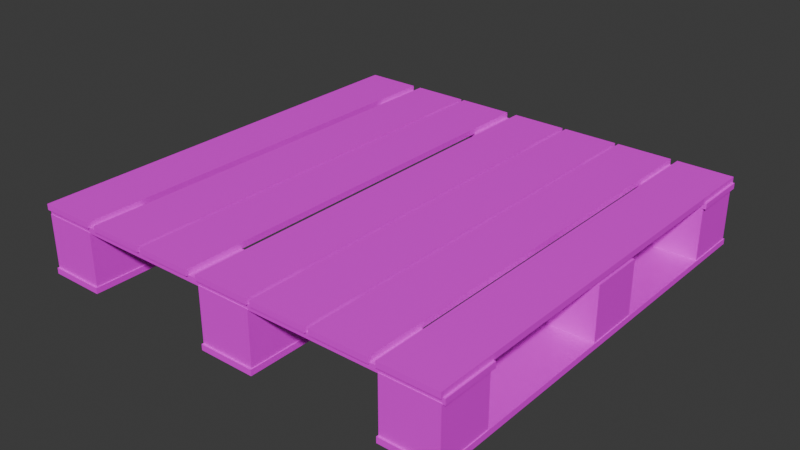 # Source: poddon_001.blend  (saved by Blender 4.0.36; exported with 4.5.12 LTS)
import bpy
from mathutils import Matrix  # noqa: F401  (used for matrix-valued properties, if any)

bpy.ops.wm.read_factory_settings(use_empty=True)
scene = bpy.context.scene
scene.name = 'Scene'

# ---- collections
col_collection = bpy.data.collections.new('Collection'); scene.collection.children.link(col_collection)

# ---- images (referenced by path relative to the original .blend; pixels are not part of the script)
import os
ASSET_DIR = os.environ.get("B2B_ASSET_DIR", "")  # directory of the original .blend (textures are referenced by path, not embedded)
HERE = os.path.dirname(os.path.abspath(__file__))  # packed textures are extracted next to this script under _unpacked/

def load_image(name, relpath, width, height, colorspace="sRGB"):
    """Load a texture the original file referenced (path relative to the .blend, or extracted next to this script)."""
    p = next((c for c in (os.path.join(HERE, relpath), os.path.join(ASSET_DIR, relpath)) if relpath and os.path.exists(c)), "")
    if p:
        img = bpy.data.images.load(p, check_existing=True)
        img.name = name
    else:  # same state as the original file: an image datablock whose file is absent (Cycles renders it pink)
        img = bpy.data.images.new(name, width, height)
        img.source = "FILE"
        img.filepath = "//" + (relpath or name)
    img.colorspace_settings.name = colorspace
    return img
img_dosci_001_jpg = load_image('dosci_001.jpg', 'dosci_001.jpg', 1024, 1024, 'sRGB')
img_dosci_001_jpg_002 = load_image('dosci_001.jpg.002', 'dosci_001.jpg', 1024, 1024, 'sRGB')
img_dosci_001_jpg_003 = load_image('dosci_001.jpg.003', 'dosci_001.jpg', 1024, 1024, 'sRGB')
img_dosci_001_jpg_004 = load_image('dosci_001.jpg.004', 'dosci_001.jpg', 1024, 1024, 'sRGB')
img_dosci_001_jpg_005 = load_image('dosci_001.jpg.005', 'dosci_001.jpg', 1024, 1024, 'sRGB')
img_dosci_001_jpg_006 = load_image('dosci_001.jpg.006', 'dosci_001.jpg', 1024, 1024, 'sRGB')
img_dosci_001_jpg_007 = load_image('dosci_001.jpg.007', 'dosci_001.jpg', 1024, 1024, 'sRGB')
img_dosci_001_jpg_008 = load_image('dosci_001.jpg.008', 'dosci_001.jpg', 1024, 1024, 'sRGB')
img_dosci_001_jpg_009 = load_image('dosci_001.jpg.009', 'dosci_001.jpg', 1024, 1024, 'sRGB')
img_dosci_001_jpg_010 = load_image('dosci_001.jpg.010', 'dosci_001.jpg', 1024, 1024, 'sRGB')
img_dosci_001_jpg_011 = load_image('dosci_001.jpg.011', 'dosci_001.jpg', 1024, 1024, 'sRGB')
img_dosci_001_jpg_012 = load_image('dosci_001.jpg.012', 'dosci_001.jpg', 1024, 1024, 'sRGB')
img_dosci_001_jpg_013 = load_image('dosci_001.jpg.013', 'dosci_001.jpg', 1024, 1024, 'sRGB')
img_dosci_001_jpg_014 = load_image('dosci_001.jpg.014', 'dosci_001.jpg', 1024, 1024, 'sRGB')
img_dosci_001_jpg_015 = load_image('dosci_001.jpg.015', 'dosci_001.jpg', 1024, 1024, 'sRGB')
img_dosci_001_jpg_016 = load_image('dosci_001.jpg.016', 'dosci_001.jpg', 1024, 1024, 'sRGB')
img_dosci_001_jpg_017 = load_image('dosci_001.jpg.017', 'dosci_001.jpg', 1024, 1024, 'sRGB')
img_dosci_001_jpg_018 = load_image('dosci_001.jpg.018', 'dosci_001.jpg', 1024, 1024, 'sRGB')

# ---- materials (node trees are filled in below, after node groups)
mat_material_001 = bpy.data.materials.new('Material.001')
mat_material_001.use_transparent_shadow = False
mat_material_002 = bpy.data.materials.new('Material.002')
mat_material_002.use_transparent_shadow = False
mat_material_003 = bpy.data.materials.new('Material.003')
mat_material_003.use_transparent_shadow = False
mat_material_004 = bpy.data.materials.new('Material.004')
mat_material_004.use_transparent_shadow = False
mat_material_005 = bpy.data.materials.new('Material.005')
mat_material_005.use_transparent_shadow = False
mat_material_006 = bpy.data.materials.new('Material.006')
mat_material_006.use_transparent_shadow = False
mat_material_007 = bpy.data.materials.new('Material.007')
mat_material_007.use_transparent_shadow = False
mat_material_008 = bpy.data.materials.new('Material.008')
mat_material_008.use_transparent_shadow = False
mat_material_009 = bpy.data.materials.new('Material.009')
mat_material_009.use_transparent_shadow = False
mat_material_010 = bpy.data.materials.new('Material.010')
mat_material_010.use_transparent_shadow = False
mat_material_011 = bpy.data.materials.new('Material.011')
mat_material_011.use_transparent_shadow = False
mat_material_012 = bpy.data.materials.new('Material.012')
mat_material_012.use_transparent_shadow = False
mat_material_013 = bpy.data.materials.new('Material.013')
mat_material_013.use_transparent_shadow = False
mat_material_014 = bpy.data.materials.new('Material.014')
mat_material_014.use_transparent_shadow = False
mat_material_015 = bpy.data.materials.new('Material.015')
mat_material_015.use_transparent_shadow = False
mat_material_016 = bpy.data.materials.new('Material.016')
mat_material_016.use_transparent_shadow = False
mat_material_017 = bpy.data.materials.new('Material.017')
mat_material_017.use_transparent_shadow = False
mat_material_018 = bpy.data.materials.new('Material.018')
mat_material_018.use_transparent_shadow = False

# ---- material node trees
mat_material_001.use_nodes = True; mat_material_001.node_tree.nodes.clear()
_N = mat_material_001.node_tree.nodes; _L = mat_material_001.node_tree.links
n0 = _N.new('ShaderNodeOutputMaterial'); n0.name = 'Material Output'; n0.location = (561, 348)
n1 = _N.new('ShaderNodeBsdfPrincipled'); n1.name = 'Principled BSDF'; n1.location = (271, 348)
n1.inputs[3].default_value = 1.45
n2 = _N.new('ShaderNodeTexCoord'); n2.name = 'Texture Coordinate'; n2.location = (-369, 308)
n3 = _N.new('ShaderNodeMapping'); n3.name = 'Mapping'; n3.location = (-189, 308)
n4 = _N.new('ShaderNodeTexImage'); n4.name = 'Image Texture'; n4.location = (-9, 308)
n4.image = img_dosci_001_jpg
_L.new(n1.outputs[0], n0.inputs[0])
_L.new(n4.outputs[0], n1.inputs[0])
_L.new(n2.outputs[2], n3.inputs[0])
n0.is_active_output = True
mat_material_002.use_nodes = True; mat_material_002.node_tree.nodes.clear()
_N = mat_material_002.node_tree.nodes; _L = mat_material_002.node_tree.links
n0 = _N.new('ShaderNodeOutputMaterial'); n0.name = 'Material Output'; n0.location = (561, 348)
n1 = _N.new('ShaderNodeBsdfPrincipled'); n1.name = 'Principled BSDF'; n1.location = (271, 348)
n1.inputs[3].default_value = 1.45
n2 = _N.new('ShaderNodeTexCoord'); n2.name = 'Texture Coordinate'; n2.location = (-369, 308)
n3 = _N.new('ShaderNodeMapping'); n3.name = 'Mapping'; n3.location = (-189, 308)
n4 = _N.new('ShaderNodeTexImage'); n4.name = 'Image Texture'; n4.location = (-9, 308)
n4.image = img_dosci_001_jpg_002
_L.new(n1.outputs[0], n0.inputs[0])
_L.new(n4.outputs[0], n1.inputs[0])
_L.new(n2.outputs[2], n3.inputs[0])
n0.is_active_output = True
mat_material_003.use_nodes = True; mat_material_003.node_tree.nodes.clear()
_N = mat_material_003.node_tree.nodes; _L = mat_material_003.node_tree.links
n0 = _N.new('ShaderNodeOutputMaterial'); n0.name = 'Material Output'; n0.location = (561, 348)
n1 = _N.new('ShaderNodeBsdfPrincipled'); n1.name = 'Principled BSDF'; n1.location = (271, 348)
n1.inputs[3].default_value = 1.45
n2 = _N.new('ShaderNodeTexCoord'); n2.name = 'Texture Coordinate'; n2.location = (-369, 308)
n3 = _N.new('ShaderNodeMapping'); n3.name = 'Mapping'; n3.location = (-189, 308)
n4 = _N.new('ShaderNodeTexImage'); n4.name = 'Image Texture'; n4.location = (-9, 308)
n4.image = img_dosci_001_jpg_003
_L.new(n1.outputs[0], n0.inputs[0])
_L.new(n4.outputs[0], n1.inputs[0])
_L.new(n2.outputs[2], n3.inputs[0])
n0.is_active_output = True
mat_material_004.use_nodes = True; mat_material_004.node_tree.nodes.clear()
_N = mat_material_004.node_tree.nodes; _L = mat_material_004.node_tree.links
n0 = _N.new('ShaderNodeOutputMaterial'); n0.name = 'Material Output'; n0.location = (561, 348)
n1 = _N.new('ShaderNodeBsdfPrincipled'); n1.name = 'Principled BSDF'; n1.location = (271, 348)
n1.inputs[3].default_value = 1.45
n2 = _N.new('ShaderNodeTexCoord'); n2.name = 'Texture Coordinate'; n2.location = (-369, 308)
n3 = _N.new('ShaderNodeMapping'); n3.name = 'Mapping'; n3.location = (-189, 308)
n4 = _N.new('ShaderNodeTexImage'); n4.name = 'Image Texture'; n4.location = (-9, 308)
n4.image = img_dosci_001_jpg_004
_L.new(n1.outputs[0], n0.inputs[0])
_L.new(n4.outputs[0], n1.inputs[0])
_L.new(n2.outputs[2], n3.inputs[0])
n0.is_active_output = True
mat_material_005.use_nodes = True; mat_material_005.node_tree.nodes.clear()
_N = mat_material_005.node_tree.nodes; _L = mat_material_005.node_tree.links
n0 = _N.new('ShaderNodeOutputMaterial'); n0.name = 'Material Output'; n0.location = (561, 348)
n1 = _N.new('ShaderNodeBsdfPrincipled'); n1.name = 'Principled BSDF'; n1.location = (271, 348)
n1.inputs[3].default_value = 1.45
n2 = _N.new('ShaderNodeTexCoord'); n2.name = 'Texture Coordinate'; n2.location = (-369, 308)
n3 = _N.new('ShaderNodeMapping'); n3.name = 'Mapping'; n3.location = (-189, 308)
n4 = _N.new('ShaderNodeTexImage'); n4.name = 'Image Texture'; n4.location = (-9, 308)
n4.image = img_dosci_001_jpg_005
_L.new(n1.outputs[0], n0.inputs[0])
_L.new(n4.outputs[0], n1.inputs[0])
_L.new(n2.outputs[2], n3.inputs[0])
n0.is_active_output = True
mat_material_006.use_nodes = True; mat_material_006.node_tree.nodes.clear()
_N = mat_material_006.node_tree.nodes; _L = mat_material_006.node_tree.links
n0 = _N.new('ShaderNodeOutputMaterial'); n0.name = 'Material Output'; n0.location = (561, 348)
n1 = _N.new('ShaderNodeBsdfPrincipled'); n1.name = 'Principled BSDF'; n1.location = (271, 348)
n1.inputs[3].default_value = 1.45
n2 = _N.new('ShaderNodeTexCoord'); n2.name = 'Texture Coordinate'; n2.location = (-369, 308)
n3 = _N.new('ShaderNodeMapping'); n3.name = 'Mapping'; n3.location = (-189, 308)
n4 = _N.new('ShaderNodeTexImage'); n4.name = 'Image Texture'; n4.location = (-9, 308)
n4.image = img_dosci_001_jpg_006
_L.new(n1.outputs[0], n0.inputs[0])
_L.new(n4.outputs[0], n1.inputs[0])
_L.new(n2.outputs[2], n3.inputs[0])
n0.is_active_output = True
mat_material_007.use_nodes = True; mat_material_007.node_tree.nodes.clear()
_N = mat_material_007.node_tree.nodes; _L = mat_material_007.node_tree.links
n0 = _N.new('ShaderNodeOutputMaterial'); n0.name = 'Material Output'; n0.location = (561, 348)
n1 = _N.new('ShaderNodeBsdfPrincipled'); n1.name = 'Principled BSDF'; n1.location = (271, 348)
n1.inputs[3].default_value = 1.45
n2 = _N.new('ShaderNodeTexCoord'); n2.name = 'Texture Coordinate'; n2.location = (-369, 308)
n3 = _N.new('ShaderNodeMapping'); n3.name = 'Mapping'; n3.location = (-189, 308)
n4 = _N.new('ShaderNodeTexImage'); n4.name = 'Image Texture'; n4.location = (-9, 308)
n4.image = img_dosci_001_jpg_007
_L.new(n1.outputs[0], n0.inputs[0])
_L.new(n4.outputs[0], n1.inputs[0])
_L.new(n2.outputs[2], n3.inputs[0])
n0.is_active_output = True
mat_material_008.use_nodes = True; mat_material_008.node_tree.nodes.clear()
_N = mat_material_008.node_tree.nodes; _L = mat_material_008.node_tree.links
n0 = _N.new('ShaderNodeOutputMaterial'); n0.name = 'Material Output'; n0.location = (561, 348)
n1 = _N.new('ShaderNodeBsdfPrincipled'); n1.name = 'Principled BSDF'; n1.location = (271, 348)
n1.inputs[3].default_value = 1.45
n2 = _N.new('ShaderNodeTexCoord'); n2.name = 'Texture Coordinate'; n2.location = (-369, 308)
n3 = _N.new('ShaderNodeMapping'); n3.name = 'Mapping'; n3.location = (-189, 308)
n4 = _N.new('ShaderNodeTexImage'); n4.name = 'Image Texture'; n4.location = (-9, 308)
n4.image = img_dosci_001_jpg_008
_L.new(n1.outputs[0], n0.inputs[0])
_L.new(n4.outputs[0], n1.inputs[0])
_L.new(n2.outputs[2], n3.inputs[0])
n0.is_active_output = True
mat_material_009.use_nodes = True; mat_material_009.node_tree.nodes.clear()
_N = mat_material_009.node_tree.nodes; _L = mat_material_009.node_tree.links
n0 = _N.new('ShaderNodeOutputMaterial'); n0.name = 'Material Output'; n0.location = (561, 348)
n1 = _N.new('ShaderNodeBsdfPrincipled'); n1.name = 'Principled BSDF'; n1.location = (271, 348)
n1.inputs[3].default_value = 1.45
n2 = _N.new('ShaderNodeTexCoord'); n2.name = 'Texture Coordinate'; n2.location = (-369, 308)
n3 = _N.new('ShaderNodeMapping'); n3.name = 'Mapping'; n3.location = (-189, 308)
n4 = _N.new('ShaderNodeTexImage'); n4.name = 'Image Texture'; n4.location = (-9, 308)
n4.image = img_dosci_001_jpg_009
_L.new(n1.outputs[0], n0.inputs[0])
_L.new(n4.outputs[0], n1.inputs[0])
_L.new(n2.outputs[2], n3.inputs[0])
n0.is_active_output = True
mat_material_010.use_nodes = True; mat_material_010.node_tree.nodes.clear()
_N = mat_material_010.node_tree.nodes; _L = mat_material_010.node_tree.links
n0 = _N.new('ShaderNodeOutputMaterial'); n0.name = 'Material Output'; n0.location = (561, 348)
n1 = _N.new('ShaderNodeBsdfPrincipled'); n1.name = 'Principled BSDF'; n1.location = (271, 348)
n1.inputs[3].default_value = 1.45
n2 = _N.new('ShaderNodeTexCoord'); n2.name = 'Texture Coordinate'; n2.location = (-369, 308)
n3 = _N.new('ShaderNodeMapping'); n3.name = 'Mapping'; n3.location = (-189, 308)
n4 = _N.new('ShaderNodeTexImage'); n4.name = 'Image Texture'; n4.location = (-9, 308)
n4.image = img_dosci_001_jpg_010
_L.new(n1.outputs[0], n0.inputs[0])
_L.new(n4.outputs[0], n1.inputs[0])
_L.new(n2.outputs[2], n3.inputs[0])
n0.is_active_output = True
mat_material_011.use_nodes = True; mat_material_011.node_tree.nodes.clear()
_N = mat_material_011.node_tree.nodes; _L = mat_material_011.node_tree.links
n0 = _N.new('ShaderNodeOutputMaterial'); n0.name = 'Material Output'; n0.location = (561, 348)
n1 = _N.new('ShaderNodeBsdfPrincipled'); n1.name = 'Principled BSDF'; n1.location = (271, 348)
n1.inputs[3].default_value = 1.45
n2 = _N.new('ShaderNodeTexCoord'); n2.name = 'Texture Coordinate'; n2.location = (-369, 308)
n3 = _N.new('ShaderNodeMapping'); n3.name = 'Mapping'; n3.location = (-189, 308)
n4 = _N.new('ShaderNodeTexImage'); n4.name = 'Image Texture'; n4.location = (-9, 308)
n4.image = img_dosci_001_jpg_011
_L.new(n1.outputs[0], n0.inputs[0])
_L.new(n4.outputs[0], n1.inputs[0])
_L.new(n2.outputs[2], n3.inputs[0])
n0.is_active_output = True
mat_material_012.use_nodes = True; mat_material_012.node_tree.nodes.clear()
_N = mat_material_012.node_tree.nodes; _L = mat_material_012.node_tree.links
n0 = _N.new('ShaderNodeOutputMaterial'); n0.name = 'Material Output'; n0.location = (561, 348)
n1 = _N.new('ShaderNodeBsdfPrincipled'); n1.name = 'Principled BSDF'; n1.location = (271, 348)
n1.inputs[3].default_value = 1.45
n2 = _N.new('ShaderNodeTexCoord'); n2.name = 'Texture Coordinate'; n2.location = (-369, 308)
n3 = _N.new('ShaderNodeMapping'); n3.name = 'Mapping'; n3.location = (-189, 308)
n4 = _N.new('ShaderNodeTexImage'); n4.name = 'Image Texture'; n4.location = (-9, 308)
n4.image = img_dosci_001_jpg_012
_L.new(n1.outputs[0], n0.inputs[0])
_L.new(n4.outputs[0], n1.inputs[0])
_L.new(n2.outputs[2], n3.inputs[0])
n0.is_active_output = True
mat_material_013.use_nodes = True; mat_material_013.node_tree.nodes.clear()
_N = mat_material_013.node_tree.nodes; _L = mat_material_013.node_tree.links
n0 = _N.new('ShaderNodeOutputMaterial'); n0.name = 'Material Output'; n0.location = (561, 348)
n1 = _N.new('ShaderNodeBsdfPrincipled'); n1.name = 'Principled BSDF'; n1.location = (271, 348)
n1.inputs[3].default_value = 1.45
n2 = _N.new('ShaderNodeTexCoord'); n2.name = 'Texture Coordinate'; n2.location = (-369, 308)
n3 = _N.new('ShaderNodeMapping'); n3.name = 'Mapping'; n3.location = (-189, 308)
n4 = _N.new('ShaderNodeTexImage'); n4.name = 'Image Texture'; n4.location = (-9, 308)
n4.image = img_dosci_001_jpg_013
_L.new(n1.outputs[0], n0.inputs[0])
_L.new(n4.outputs[0], n1.inputs[0])
_L.new(n2.outputs[2], n3.inputs[0])
n0.is_active_output = True
mat_material_014.use_nodes = True; mat_material_014.node_tree.nodes.clear()
_N = mat_material_014.node_tree.nodes; _L = mat_material_014.node_tree.links
n0 = _N.new('ShaderNodeOutputMaterial'); n0.name = 'Material Output'; n0.location = (561, 348)
n1 = _N.new('ShaderNodeBsdfPrincipled'); n1.name = 'Principled BSDF'; n1.location = (271, 348)
n1.inputs[3].default_value = 1.45
n2 = _N.new('ShaderNodeTexCoord'); n2.name = 'Texture Coordinate'; n2.location = (-369, 308)
n3 = _N.new('ShaderNodeMapping'); n3.name = 'Mapping'; n3.location = (-189, 308)
n4 = _N.new('ShaderNodeTexImage'); n4.name = 'Image Texture'; n4.location = (-9, 308)
n4.image = img_dosci_001_jpg_014
_L.new(n1.outputs[0], n0.inputs[0])
_L.new(n4.outputs[0], n1.inputs[0])
_L.new(n2.outputs[2], n3.inputs[0])
n0.is_active_output = True
mat_material_015.use_nodes = True; mat_material_015.node_tree.nodes.clear()
_N = mat_material_015.node_tree.nodes; _L = mat_material_015.node_tree.links
n0 = _N.new('ShaderNodeOutputMaterial'); n0.name = 'Material Output'; n0.location = (561, 348)
n1 = _N.new('ShaderNodeBsdfPrincipled'); n1.name = 'Principled BSDF'; n1.location = (271, 348)
n1.inputs[3].default_value = 1.45
n2 = _N.new('ShaderNodeTexCoord'); n2.name = 'Texture Coordinate'; n2.location = (-369, 308)
n3 = _N.new('ShaderNodeMapping'); n3.name = 'Mapping'; n3.location = (-189, 308)
n4 = _N.new('ShaderNodeTexImage'); n4.name = 'Image Texture'; n4.location = (-9, 308)
n4.image = img_dosci_001_jpg_015
_L.new(n1.outputs[0], n0.inputs[0])
_L.new(n4.outputs[0], n1.inputs[0])
_L.new(n2.outputs[2], n3.inputs[0])
n0.is_active_output = True
mat_material_016.use_nodes = True; mat_material_016.node_tree.nodes.clear()
_N = mat_material_016.node_tree.nodes; _L = mat_material_016.node_tree.links
n0 = _N.new('ShaderNodeOutputMaterial'); n0.name = 'Material Output'; n0.location = (561, 348)
n1 = _N.new('ShaderNodeBsdfPrincipled'); n1.name = 'Principled BSDF'; n1.location = (271, 348)
n1.inputs[3].default_value = 1.45
n2 = _N.new('ShaderNodeTexCoord'); n2.name = 'Texture Coordinate'; n2.location = (-369, 308)
n3 = _N.new('ShaderNodeMapping'); n3.name = 'Mapping'; n3.location = (-189, 308)
n4 = _N.new('ShaderNodeTexImage'); n4.name = 'Image Texture'; n4.location = (-9, 308)
n4.image = img_dosci_001_jpg_016
_L.new(n1.outputs[0], n0.inputs[0])
_L.new(n4.outputs[0], n1.inputs[0])
_L.new(n2.outputs[2], n3.inputs[0])
n0.is_active_output = True
mat_material_017.use_nodes = True; mat_material_017.node_tree.nodes.clear()
_N = mat_material_017.node_tree.nodes; _L = mat_material_017.node_tree.links
n0 = _N.new('ShaderNodeOutputMaterial'); n0.name = 'Material Output'; n0.location = (561, 348)
n1 = _N.new('ShaderNodeBsdfPrincipled'); n1.name = 'Principled BSDF'; n1.location = (271, 348)
n1.inputs[3].default_value = 1.45
n2 = _N.new('ShaderNodeTexCoord'); n2.name = 'Texture Coordinate'; n2.location = (-369, 308)
n3 = _N.new('ShaderNodeMapping'); n3.name = 'Mapping'; n3.location = (-189, 308)
n4 = _N.new('ShaderNodeTexImage'); n4.name = 'Image Texture'; n4.location = (-9, 308)
n4.image = img_dosci_001_jpg_017
_L.new(n1.outputs[0], n0.inputs[0])
_L.new(n4.outputs[0], n1.inputs[0])
_L.new(n2.outputs[2], n3.inputs[0])
n0.is_active_output = True
mat_material_018.use_nodes = True; mat_material_018.node_tree.nodes.clear()
_N = mat_material_018.node_tree.nodes; _L = mat_material_018.node_tree.links
n0 = _N.new('ShaderNodeOutputMaterial'); n0.name = 'Material Output'; n0.location = (561, 348)
n1 = _N.new('ShaderNodeBsdfPrincipled'); n1.name = 'Principled BSDF'; n1.location = (271, 348)
n1.inputs[3].default_value = 1.45
n2 = _N.new('ShaderNodeTexCoord'); n2.name = 'Texture Coordinate'; n2.location = (-369, 308)
n3 = _N.new('ShaderNodeMapping'); n3.name = 'Mapping'; n3.location = (-189, 308)
n4 = _N.new('ShaderNodeTexImage'); n4.name = 'Image Texture'; n4.location = (-9, 308)
n4.image = img_dosci_001_jpg_018
_L.new(n1.outputs[0], n0.inputs[0])
_L.new(n4.outputs[0], n1.inputs[0])
_L.new(n2.outputs[2], n3.inputs[0])
n0.is_active_output = True

# ---- world
world_world = bpy.data.worlds.new('World'); scene.world = world_world
world_world.use_nodes = True; world_world.node_tree.nodes.clear()
_N = world_world.node_tree.nodes; _L = world_world.node_tree.links
n0 = _N.new('ShaderNodeOutputWorld'); n0.name = 'World Output'; n0.location = (300, 300)
n1 = _N.new('ShaderNodeBackground'); n1.name = 'Background'; n1.location = (10, 300)
n1.inputs[0].default_value = (0.05088, 0.05088, 0.05088, 1.0)
_L.new(n1.outputs[0], n0.inputs[0])
n0.is_active_output = True
world_world.color = (0.05088, 0.05088, 0.05088)
world_world.use_sun_shadow = False
world_world.sun_shadow_jitter_overblur = 0.0

# ---- meshes
me_cube_001 = bpy.data.meshes.new('Cube.001')
me_cube_001.from_pydata([(-0.19, -0.19, -0.19), (-0.19, -0.19, 0.19), (-0.19, 0.19, -0.19), (-0.19, 0.19, 0.19), (0.19, -0.19, -0.19), (0.19, -0.19, 0.19), (0.19, 0.19, -0.19), (0.19, 0.19, 0.19)], [], [(0, 1, 3, 2), (2, 3, 7, 6), (6, 7, 5, 4), (4, 5, 1, 0), (2, 6, 4, 0), (7, 3, 1, 5)])
_uv = me_cube_001.uv_layers.new(name='UVMap')
_uv.uv.foreach_set('vector', [0.3597, 0.0, 0.3597, 0.1979, 0.8327, 0.1979, 0.8327, 0.0, 0.3597, 0.0, 0.3597, 0.1979, 0.8327, 0.1979, 0.8327, 0.0, 0.8327, 0.0, 0.8327, 0.1979, 0.3597, 0.1979, 0.3597, 0.0, 0.8327, 0.0, 0.8327, 0.1979, 0.3597, 0.1979, 0.3597, 0.0, 0.3597, 0.1979, 0.8327, 0.1979, 0.8327, 0.0, 0.3597, 0.0, 0.8327, 0.1979, 0.3597, 0.1979, 0.3597, 0.0, 0.8327, 0.0])
me_cube_001.materials.append(mat_material_001)
me_cube_001.update()
me_cube_004 = bpy.data.meshes.new('Cube.004')
me_cube_004.from_pydata([(-0.195, -1.5, -0.02), (-0.195, -1.5, 0.02), (-0.195, 1.5, -0.02), (-0.195, 1.5, 0.02), (0.195, -1.5, -0.02), (0.195, -1.5, 0.02), (0.195, 1.5, -0.02), (0.195, 1.5, 0.02)], [], [(0, 1, 3, 2), (2, 3, 7, 6), (6, 7, 5, 4), (4, 5, 1, 0), (2, 6, 4, 0), (7, 3, 1, 5)])
_uv = me_cube_004.uv_layers.new(name='UVMap')
_uv.uv.foreach_set('vector', [0.9998, 0.196, 0.009061, 0.1965, 0.004791, 0.5148, 0.9955, 0.5144, 0.9998, 0.196, 0.009061, 0.1965, 0.004791, 0.5148, 0.9955, 0.5144, 0.9955, 0.5144, 0.004791, 0.5148, 0.009061, 0.1965, 0.9998, 0.196, 0.9955, 0.5144, 0.004791, 0.5148, 0.009061, 0.1965, 0.9998, 0.196, 0.009061, 0.1965, 0.004791, 0.5148, 0.9955, 0.5144, 0.9998, 0.196, 0.004791, 0.5148, 0.009061, 0.1965, 0.9998, 0.196, 0.9955, 0.5144])
me_cube_004.materials.append(mat_material_001)
me_cube_004.update()
me_cube_010 = bpy.data.meshes.new('Cube.010')
me_cube_010.from_pydata([(-0.19, -0.19, -0.19), (-0.19, -0.19, 0.19), (-0.19, 0.19, -0.19), (-0.19, 0.19, 0.19), (0.19, -0.19, -0.19), (0.19, -0.19, 0.19), (0.19, 0.19, -0.19), (0.19, 0.19, 0.19)], [], [(0, 1, 3, 2), (2, 3, 7, 6), (6, 7, 5, 4), (4, 5, 1, 0), (2, 6, 4, 0), (7, 3, 1, 5)])
_uv = me_cube_010.uv_layers.new(name='UVMap')
_uv.uv.foreach_set('vector', [0.3597, 0.0, 0.3597, 0.1979, 0.8327, 0.1979, 0.8327, 0.0, 0.3597, 0.0, 0.3597, 0.1979, 0.8327, 0.1979, 0.8327, 0.0, 0.8327, 0.0, 0.8327, 0.1979, 0.3597, 0.1979, 0.3597, 0.0, 0.8327, 0.0, 0.8327, 0.1979, 0.3597, 0.1979, 0.3597, 0.0, 0.3597, 0.1979, 0.8327, 0.1979, 0.8327, 0.0, 0.3597, 0.0, 0.8327, 0.1979, 0.3597, 0.1979, 0.3597, 0.0, 0.8327, 0.0])
me_cube_010.materials.append(mat_material_002)
me_cube_010.update()
me_cube_011 = bpy.data.meshes.new('Cube.011')
me_cube_011.from_pydata([(-0.195, -1.5, -0.02), (-0.195, -1.5, 0.02), (-0.195, 1.5, -0.02), (-0.195, 1.5, 0.02), (0.195, -1.5, -0.02), (0.195, -1.5, 0.02), (0.195, 1.5, -0.02), (0.195, 1.5, 0.02)], [], [(0, 1, 3, 2), (2, 3, 7, 6), (6, 7, 5, 4), (4, 5, 1, 0), (2, 6, 4, 0), (7, 3, 1, 5)])
_uv = me_cube_011.uv_layers.new(name='UVMap')
_uv.uv.foreach_set('vector', [0.9998, 0.196, 0.009061, 0.1965, 0.004791, 0.5148, 0.9955, 0.5144, 0.9998, 0.196, 0.009061, 0.1965, 0.004791, 0.5148, 0.9955, 0.5144, 0.9955, 0.5144, 0.004791, 0.5148, 0.009061, 0.1965, 0.9998, 0.196, 0.9955, 0.5144, 0.004791, 0.5148, 0.009061, 0.1965, 0.9998, 0.196, 0.009061, 0.1965, 0.004791, 0.5148, 0.9955, 0.5144, 0.9998, 0.196, 0.004791, 0.5148, 0.009061, 0.1965, 0.9998, 0.196, 0.9955, 0.5144])
me_cube_011.materials.append(mat_material_003)
me_cube_011.update()
me_cube_012 = bpy.data.meshes.new('Cube.012')
me_cube_012.from_pydata([(-0.195, -1.5, -0.02), (-0.195, -1.5, 0.02), (-0.195, 1.5, -0.02), (-0.195, 1.5, 0.02), (0.195, -1.5, -0.02), (0.195, -1.5, 0.02), (0.195, 1.5, -0.02), (0.195, 1.5, 0.02)], [], [(0, 1, 3, 2), (2, 3, 7, 6), (6, 7, 5, 4), (4, 5, 1, 0), (2, 6, 4, 0), (7, 3, 1, 5)])
_uv = me_cube_012.uv_layers.new(name='UVMap')
_uv.uv.foreach_set('vector', [0.9998, 0.196, 0.009061, 0.1965, 0.004791, 0.5148, 0.9955, 0.5144, 0.9998, 0.196, 0.009061, 0.1965, 0.004791, 0.5148, 0.9955, 0.5144, 0.9955, 0.5144, 0.004791, 0.5148, 0.009061, 0.1965, 0.9998, 0.196, 0.9955, 0.5144, 0.004791, 0.5148, 0.009061, 0.1965, 0.9998, 0.196, 0.009061, 0.1965, 0.004791, 0.5148, 0.9955, 0.5144, 0.9998, 0.196, 0.004791, 0.5148, 0.009061, 0.1965, 0.9998, 0.196, 0.9955, 0.5144])
me_cube_012.materials.append(mat_material_004)
me_cube_012.update()
me_cube_013 = bpy.data.meshes.new('Cube.013')
me_cube_013.from_pydata([(-0.195, -1.5, -0.02), (-0.195, -1.5, 0.02), (-0.195, 1.5, -0.02), (-0.195, 1.5, 0.02), (0.195, -1.5, -0.02), (0.195, -1.5, 0.02), (0.195, 1.5, -0.02), (0.195, 1.5, 0.02)], [], [(0, 1, 3, 2), (2, 3, 7, 6), (6, 7, 5, 4), (4, 5, 1, 0), (2, 6, 4, 0), (7, 3, 1, 5)])
_uv = me_cube_013.uv_layers.new(name='UVMap')
_uv.uv.foreach_set('vector', [0.9998, 0.196, 0.009061, 0.1965, 0.004791, 0.5148, 0.9955, 0.5144, 0.9998, 0.196, 0.009061, 0.1965, 0.004791, 0.5148, 0.9955, 0.5144, 0.9955, 0.5144, 0.004791, 0.5148, 0.009061, 0.1965, 0.9998, 0.196, 0.9955, 0.5144, 0.004791, 0.5148, 0.009061, 0.1965, 0.9998, 0.196, 0.009061, 0.1965, 0.004791, 0.5148, 0.9955, 0.5144, 0.9998, 0.196, 0.004791, 0.5148, 0.009061, 0.1965, 0.9998, 0.196, 0.9955, 0.5144])
me_cube_013.materials.append(mat_material_005)
me_cube_013.update()
me_cube_014 = bpy.data.meshes.new('Cube.014')
me_cube_014.from_pydata([(-0.195, -1.5, -0.02), (-0.195, -1.5, 0.02), (-0.195, 1.5, -0.02), (-0.195, 1.5, 0.02), (0.195, -1.5, -0.02), (0.195, -1.5, 0.02), (0.195, 1.5, -0.02), (0.195, 1.5, 0.02)], [], [(0, 1, 3, 2), (2, 3, 7, 6), (6, 7, 5, 4), (4, 5, 1, 0), (2, 6, 4, 0), (7, 3, 1, 5)])
_uv = me_cube_014.uv_layers.new(name='UVMap')
_uv.uv.foreach_set('vector', [0.9998, 0.196, 0.009061, 0.1965, 0.004791, 0.5148, 0.9955, 0.5144, 0.9998, 0.196, 0.009061, 0.1965, 0.004791, 0.5148, 0.9955, 0.5144, 0.9955, 0.5144, 0.004791, 0.5148, 0.009061, 0.1965, 0.9998, 0.196, 0.9955, 0.5144, 0.004791, 0.5148, 0.009061, 0.1965, 0.9998, 0.196, 0.009061, 0.1965, 0.004791, 0.5148, 0.9955, 0.5144, 0.9998, 0.196, 0.004791, 0.5148, 0.009061, 0.1965, 0.9998, 0.196, 0.9955, 0.5144])
me_cube_014.materials.append(mat_material_006)
me_cube_014.update()
me_cube_015 = bpy.data.meshes.new('Cube.015')
me_cube_015.from_pydata([(-0.19, -0.19, -0.19), (-0.19, -0.19, 0.19), (-0.19, 0.19, -0.19), (-0.19, 0.19, 0.19), (0.19, -0.19, -0.19), (0.19, -0.19, 0.19), (0.19, 0.19, -0.19), (0.19, 0.19, 0.19)], [], [(0, 1, 3, 2), (2, 3, 7, 6), (6, 7, 5, 4), (4, 5, 1, 0), (2, 6, 4, 0), (7, 3, 1, 5)])
_uv = me_cube_015.uv_layers.new(name='UVMap')
_uv.uv.foreach_set('vector', [0.3597, 0.0, 0.3597, 0.1979, 0.8327, 0.1979, 0.8327, 0.0, 0.3597, 0.0, 0.3597, 0.1979, 0.8327, 0.1979, 0.8327, 0.0, 0.8327, 0.0, 0.8327, 0.1979, 0.3597, 0.1979, 0.3597, 0.0, 0.8327, 0.0, 0.8327, 0.1979, 0.3597, 0.1979, 0.3597, 0.0, 0.3597, 0.1979, 0.8327, 0.1979, 0.8327, 0.0, 0.3597, 0.0, 0.8327, 0.1979, 0.3597, 0.1979, 0.3597, 0.0, 0.8327, 0.0])
me_cube_015.materials.append(mat_material_007)
me_cube_015.update()
me_cube_016 = bpy.data.meshes.new('Cube.016')
me_cube_016.from_pydata([(-0.19, -0.19, -0.19), (-0.19, -0.19, 0.19), (-0.19, 0.19, -0.19), (-0.19, 0.19, 0.19), (0.19, -0.19, -0.19), (0.19, -0.19, 0.19), (0.19, 0.19, -0.19), (0.19, 0.19, 0.19)], [], [(0, 1, 3, 2), (2, 3, 7, 6), (6, 7, 5, 4), (4, 5, 1, 0), (2, 6, 4, 0), (7, 3, 1, 5)])
_uv = me_cube_016.uv_layers.new(name='UVMap')
_uv.uv.foreach_set('vector', [0.3597, 0.0, 0.3597, 0.1979, 0.8327, 0.1979, 0.8327, 0.0, 0.3597, 0.0, 0.3597, 0.1979, 0.8327, 0.1979, 0.8327, 0.0, 0.8327, 0.0, 0.8327, 0.1979, 0.3597, 0.1979, 0.3597, 0.0, 0.8327, 0.0, 0.8327, 0.1979, 0.3597, 0.1979, 0.3597, 0.0, 0.3597, 0.1979, 0.8327, 0.1979, 0.8327, 0.0, 0.3597, 0.0, 0.8327, 0.1979, 0.3597, 0.1979, 0.3597, 0.0, 0.8327, 0.0])
me_cube_016.materials.append(mat_material_006)
me_cube_016.update()
me_cube_017 = bpy.data.meshes.new('Cube.017')
me_cube_017.from_pydata([(-0.195, -1.5, -0.02), (-0.195, -1.5, 0.02), (-0.195, 1.5, -0.02), (-0.195, 1.5, 0.02), (0.195, -1.5, -0.02), (0.195, -1.5, 0.02), (0.195, 1.5, -0.02), (0.195, 1.5, 0.02)], [], [(0, 1, 3, 2), (2, 3, 7, 6), (6, 7, 5, 4), (4, 5, 1, 0), (2, 6, 4, 0), (7, 3, 1, 5)])
_uv = me_cube_017.uv_layers.new(name='UVMap')
_uv.uv.foreach_set('vector', [0.9998, 0.196, 0.009061, 0.1965, 0.004791, 0.5148, 0.9955, 0.5144, 0.9998, 0.196, 0.009061, 0.1965, 0.004791, 0.5148, 0.9955, 0.5144, 0.9955, 0.5144, 0.004791, 0.5148, 0.009061, 0.1965, 0.9998, 0.196, 0.9955, 0.5144, 0.004791, 0.5148, 0.009061, 0.1965, 0.9998, 0.196, 0.009061, 0.1965, 0.004791, 0.5148, 0.9955, 0.5144, 0.9998, 0.196, 0.004791, 0.5148, 0.009061, 0.1965, 0.9998, 0.196, 0.9955, 0.5144])
me_cube_017.materials.append(mat_material_008)
me_cube_017.update()
me_cube_018 = bpy.data.meshes.new('Cube.018')
me_cube_018.from_pydata([(-0.195, -1.5, -0.02), (-0.195, -1.5, 0.02), (-0.195, 1.5, -0.02), (-0.195, 1.5, 0.02), (0.195, -1.5, -0.02), (0.195, -1.5, 0.02), (0.195, 1.5, -0.02), (0.195, 1.5, 0.02)], [], [(0, 1, 3, 2), (2, 3, 7, 6), (6, 7, 5, 4), (4, 5, 1, 0), (2, 6, 4, 0), (7, 3, 1, 5)])
_uv = me_cube_018.uv_layers.new(name='UVMap')
_uv.uv.foreach_set('vector', [0.9998, 0.196, 0.009061, 0.1965, 0.004791, 0.5148, 0.9955, 0.5144, 0.9998, 0.196, 0.009061, 0.1965, 0.004791, 0.5148, 0.9955, 0.5144, 0.9955, 0.5144, 0.004791, 0.5148, 0.009061, 0.1965, 0.9998, 0.196, 0.9955, 0.5144, 0.004791, 0.5148, 0.009061, 0.1965, 0.9998, 0.196, 0.009061, 0.1965, 0.004791, 0.5148, 0.9955, 0.5144, 0.9998, 0.196, 0.004791, 0.5148, 0.009061, 0.1965, 0.9998, 0.196, 0.9955, 0.5144])
me_cube_018.materials.append(mat_material_009)
me_cube_018.update()
me_cube_019 = bpy.data.meshes.new('Cube.019')
me_cube_019.from_pydata([(-0.19, -0.19, -0.19), (-0.19, -0.19, 0.19), (-0.19, 0.19, -0.19), (-0.19, 0.19, 0.19), (0.19, -0.19, -0.19), (0.19, -0.19, 0.19), (0.19, 0.19, -0.19), (0.19, 0.19, 0.19)], [], [(0, 1, 3, 2), (2, 3, 7, 6), (6, 7, 5, 4), (4, 5, 1, 0), (2, 6, 4, 0), (7, 3, 1, 5)])
_uv = me_cube_019.uv_layers.new(name='UVMap')
_uv.uv.foreach_set('vector', [0.3597, 0.0, 0.3597, 0.1979, 0.8327, 0.1979, 0.8327, 0.0, 0.3597, 0.0, 0.3597, 0.1979, 0.8327, 0.1979, 0.8327, 0.0, 0.8327, 0.0, 0.8327, 0.1979, 0.3597, 0.1979, 0.3597, 0.0, 0.8327, 0.0, 0.8327, 0.1979, 0.3597, 0.1979, 0.3597, 0.0, 0.3597, 0.1979, 0.8327, 0.1979, 0.8327, 0.0, 0.3597, 0.0, 0.8327, 0.1979, 0.3597, 0.1979, 0.3597, 0.0, 0.8327, 0.0])
me_cube_019.materials.append(mat_material_010)
me_cube_019.update()
me_cube_020 = bpy.data.meshes.new('Cube.020')
me_cube_020.from_pydata([(-0.19, -0.19, -0.19), (-0.19, -0.19, 0.19), (-0.19, 0.19, -0.19), (-0.19, 0.19, 0.19), (0.19, -0.19, -0.19), (0.19, -0.19, 0.19), (0.19, 0.19, -0.19), (0.19, 0.19, 0.19)], [], [(0, 1, 3, 2), (2, 3, 7, 6), (6, 7, 5, 4), (4, 5, 1, 0), (2, 6, 4, 0), (7, 3, 1, 5)])
_uv = me_cube_020.uv_layers.new(name='UVMap')
_uv.uv.foreach_set('vector', [0.3597, 0.0, 0.3597, 0.1979, 0.8327, 0.1979, 0.8327, 0.0, 0.3597, 0.0, 0.3597, 0.1979, 0.8327, 0.1979, 0.8327, 0.0, 0.8327, 0.0, 0.8327, 0.1979, 0.3597, 0.1979, 0.3597, 0.0, 0.8327, 0.0, 0.8327, 0.1979, 0.3597, 0.1979, 0.3597, 0.0, 0.3597, 0.1979, 0.8327, 0.1979, 0.8327, 0.0, 0.3597, 0.0, 0.8327, 0.1979, 0.3597, 0.1979, 0.3597, 0.0, 0.8327, 0.0])
me_cube_020.materials.append(mat_material_009)
me_cube_020.update()
me_cube_021 = bpy.data.meshes.new('Cube.021')
me_cube_021.from_pydata([(-0.195, -1.5, -0.02), (-0.195, -1.5, 0.02), (-0.195, 1.5, -0.02), (-0.195, 1.5, 0.02), (0.195, -1.5, -0.02), (0.195, -1.5, 0.02), (0.195, 1.5, -0.02), (0.195, 1.5, 0.02)], [], [(0, 1, 3, 2), (2, 3, 7, 6), (6, 7, 5, 4), (4, 5, 1, 0), (2, 6, 4, 0), (7, 3, 1, 5)])
_uv = me_cube_021.uv_layers.new(name='UVMap')
_uv.uv.foreach_set('vector', [0.9998, 0.196, 0.009061, 0.1965, 0.004791, 0.5148, 0.9955, 0.5144, 0.9998, 0.196, 0.009061, 0.1965, 0.004791, 0.5148, 0.9955, 0.5144, 0.9955, 0.5144, 0.004791, 0.5148, 0.009061, 0.1965, 0.9998, 0.196, 0.9955, 0.5144, 0.004791, 0.5148, 0.009061, 0.1965, 0.9998, 0.196, 0.009061, 0.1965, 0.004791, 0.5148, 0.9955, 0.5144, 0.9998, 0.196, 0.004791, 0.5148, 0.009061, 0.1965, 0.9998, 0.196, 0.9955, 0.5144])
me_cube_021.materials.append(mat_material_011)
me_cube_021.update()
me_cube_022 = bpy.data.meshes.new('Cube.022')
me_cube_022.from_pydata([(-0.195, -1.5, -0.02), (-0.195, -1.5, 0.02), (-0.195, 1.5, -0.02), (-0.195, 1.5, 0.02), (0.195, -1.5, -0.02), (0.195, -1.5, 0.02), (0.195, 1.5, -0.02), (0.195, 1.5, 0.02)], [], [(0, 1, 3, 2), (2, 3, 7, 6), (6, 7, 5, 4), (4, 5, 1, 0), (2, 6, 4, 0), (7, 3, 1, 5)])
_uv = me_cube_022.uv_layers.new(name='UVMap')
_uv.uv.foreach_set('vector', [0.9998, 0.196, 0.009061, 0.1965, 0.004791, 0.5148, 0.9955, 0.5144, 0.9998, 0.196, 0.009061, 0.1965, 0.004791, 0.5148, 0.9955, 0.5144, 0.9955, 0.5144, 0.004791, 0.5148, 0.009061, 0.1965, 0.9998, 0.196, 0.9955, 0.5144, 0.004791, 0.5148, 0.009061, 0.1965, 0.9998, 0.196, 0.009061, 0.1965, 0.004791, 0.5148, 0.9955, 0.5144, 0.9998, 0.196, 0.004791, 0.5148, 0.009061, 0.1965, 0.9998, 0.196, 0.9955, 0.5144])
me_cube_022.materials.append(mat_material_012)
me_cube_022.update()
me_cube_023 = bpy.data.meshes.new('Cube.023')
me_cube_023.from_pydata([(-0.195, -1.5, -0.02), (-0.195, -1.5, 0.02), (-0.195, 1.5, -0.02), (-0.195, 1.5, 0.02), (0.195, -1.5, -0.02), (0.195, -1.5, 0.02), (0.195, 1.5, -0.02), (0.195, 1.5, 0.02)], [], [(0, 1, 3, 2), (2, 3, 7, 6), (6, 7, 5, 4), (4, 5, 1, 0), (2, 6, 4, 0), (7, 3, 1, 5)])
_uv = me_cube_023.uv_layers.new(name='UVMap')
_uv.uv.foreach_set('vector', [0.9998, 0.196, 0.009061, 0.1965, 0.004791, 0.5148, 0.9955, 0.5144, 0.9998, 0.196, 0.009061, 0.1965, 0.004791, 0.5148, 0.9955, 0.5144, 0.9955, 0.5144, 0.004791, 0.5148, 0.009061, 0.1965, 0.9998, 0.196, 0.9955, 0.5144, 0.004791, 0.5148, 0.009061, 0.1965, 0.9998, 0.196, 0.009061, 0.1965, 0.004791, 0.5148, 0.9955, 0.5144, 0.9998, 0.196, 0.004791, 0.5148, 0.009061, 0.1965, 0.9998, 0.196, 0.9955, 0.5144])
me_cube_023.materials.append(mat_material_013)
me_cube_023.update()
me_cube_024 = bpy.data.meshes.new('Cube.024')
me_cube_024.from_pydata([(-0.195, -1.5, -0.02), (-0.195, -1.5, 0.02), (-0.195, 1.5, -0.02), (-0.195, 1.5, 0.02), (0.195, -1.5, -0.02), (0.195, -1.5, 0.02), (0.195, 1.5, -0.02), (0.195, 1.5, 0.02)], [], [(0, 1, 3, 2), (2, 3, 7, 6), (6, 7, 5, 4), (4, 5, 1, 0), (2, 6, 4, 0), (7, 3, 1, 5)])
_uv = me_cube_024.uv_layers.new(name='UVMap')
_uv.uv.foreach_set('vector', [0.9998, 0.196, 0.009061, 0.1965, 0.004791, 0.5148, 0.9955, 0.5144, 0.9998, 0.196, 0.009061, 0.1965, 0.004791, 0.5148, 0.9955, 0.5144, 0.9955, 0.5144, 0.004791, 0.5148, 0.009061, 0.1965, 0.9998, 0.196, 0.9955, 0.5144, 0.004791, 0.5148, 0.009061, 0.1965, 0.9998, 0.196, 0.009061, 0.1965, 0.004791, 0.5148, 0.9955, 0.5144, 0.9998, 0.196, 0.004791, 0.5148, 0.009061, 0.1965, 0.9998, 0.196, 0.9955, 0.5144])
me_cube_024.materials.append(mat_material_014)
me_cube_024.update()
me_cube_025 = bpy.data.meshes.new('Cube.025')
me_cube_025.from_pydata([(-0.195, -1.5, -0.02), (-0.195, -1.5, 0.02), (-0.195, 1.5, -0.02), (-0.195, 1.5, 0.02), (0.195, -1.5, -0.02), (0.195, -1.5, 0.02), (0.195, 1.5, -0.02), (0.195, 1.5, 0.02)], [], [(0, 1, 3, 2), (2, 3, 7, 6), (6, 7, 5, 4), (4, 5, 1, 0), (2, 6, 4, 0), (7, 3, 1, 5)])
_uv = me_cube_025.uv_layers.new(name='UVMap')
_uv.uv.foreach_set('vector', [0.9998, 0.196, 0.009061, 0.1965, 0.004791, 0.5148, 0.9955, 0.5144, 0.9998, 0.196, 0.009061, 0.1965, 0.004791, 0.5148, 0.9955, 0.5144, 0.9955, 0.5144, 0.004791, 0.5148, 0.009061, 0.1965, 0.9998, 0.196, 0.9955, 0.5144, 0.004791, 0.5148, 0.009061, 0.1965, 0.9998, 0.196, 0.009061, 0.1965, 0.004791, 0.5148, 0.9955, 0.5144, 0.9998, 0.196, 0.004791, 0.5148, 0.009061, 0.1965, 0.9998, 0.196, 0.9955, 0.5144])
me_cube_025.materials.append(mat_material_015)
me_cube_025.update()
me_cube_026 = bpy.data.meshes.new('Cube.026')
me_cube_026.from_pydata([(-0.19, -0.19, -0.19), (-0.19, -0.19, 0.19), (-0.19, 0.19, -0.19), (-0.19, 0.19, 0.19), (0.19, -0.19, -0.19), (0.19, -0.19, 0.19), (0.19, 0.19, -0.19), (0.19, 0.19, 0.19)], [], [(0, 1, 3, 2), (2, 3, 7, 6), (6, 7, 5, 4), (4, 5, 1, 0), (2, 6, 4, 0), (7, 3, 1, 5)])
_uv = me_cube_026.uv_layers.new(name='UVMap')
_uv.uv.foreach_set('vector', [0.3597, 0.0, 0.3597, 0.1979, 0.8327, 0.1979, 0.8327, 0.0, 0.3597, 0.0, 0.3597, 0.1979, 0.8327, 0.1979, 0.8327, 0.0, 0.8327, 0.0, 0.8327, 0.1979, 0.3597, 0.1979, 0.3597, 0.0, 0.8327, 0.0, 0.8327, 0.1979, 0.3597, 0.1979, 0.3597, 0.0, 0.3597, 0.1979, 0.8327, 0.1979, 0.8327, 0.0, 0.3597, 0.0, 0.8327, 0.1979, 0.3597, 0.1979, 0.3597, 0.0, 0.8327, 0.0])
me_cube_026.materials.append(mat_material_016)
me_cube_026.update()
me_cube_027 = bpy.data.meshes.new('Cube.027')
me_cube_027.from_pydata([(-0.19, -0.19, -0.19), (-0.19, -0.19, 0.19), (-0.19, 0.19, -0.19), (-0.19, 0.19, 0.19), (0.19, -0.19, -0.19), (0.19, -0.19, 0.19), (0.19, 0.19, -0.19), (0.19, 0.19, 0.19)], [], [(0, 1, 3, 2), (2, 3, 7, 6), (6, 7, 5, 4), (4, 5, 1, 0), (2, 6, 4, 0), (7, 3, 1, 5)])
_uv = me_cube_027.uv_layers.new(name='UVMap')
_uv.uv.foreach_set('vector', [0.3597, 0.0, 0.3597, 0.1979, 0.8327, 0.1979, 0.8327, 0.0, 0.3597, 0.0, 0.3597, 0.1979, 0.8327, 0.1979, 0.8327, 0.0, 0.8327, 0.0, 0.8327, 0.1979, 0.3597, 0.1979, 0.3597, 0.0, 0.8327, 0.0, 0.8327, 0.1979, 0.3597, 0.1979, 0.3597, 0.0, 0.3597, 0.1979, 0.8327, 0.1979, 0.8327, 0.0, 0.3597, 0.0, 0.8327, 0.1979, 0.3597, 0.1979, 0.3597, 0.0, 0.8327, 0.0])
me_cube_027.materials.append(mat_material_017)
me_cube_027.update()
me_cube_028 = bpy.data.meshes.new('Cube.028')
me_cube_028.from_pydata([(-0.19, -0.19, -0.19), (-0.19, -0.19, 0.19), (-0.19, 0.19, -0.19), (-0.19, 0.19, 0.19), (0.19, -0.19, -0.19), (0.19, -0.19, 0.19), (0.19, 0.19, -0.19), (0.19, 0.19, 0.19)], [], [(0, 1, 3, 2), (2, 3, 7, 6), (6, 7, 5, 4), (4, 5, 1, 0), (2, 6, 4, 0), (7, 3, 1, 5)])
_uv = me_cube_028.uv_layers.new(name='UVMap')
_uv.uv.foreach_set('vector', [0.3597, 0.0, 0.3597, 0.1979, 0.8327, 0.1979, 0.8327, 0.0, 0.3597, 0.0, 0.3597, 0.1979, 0.8327, 0.1979, 0.8327, 0.0, 0.8327, 0.0, 0.8327, 0.1979, 0.3597, 0.1979, 0.3597, 0.0, 0.8327, 0.0, 0.8327, 0.1979, 0.3597, 0.1979, 0.3597, 0.0, 0.3597, 0.1979, 0.8327, 0.1979, 0.8327, 0.0, 0.3597, 0.0, 0.8327, 0.1979, 0.3597, 0.1979, 0.3597, 0.0, 0.8327, 0.0])
me_cube_028.materials.append(mat_material_018)
me_cube_028.update()

# ---- objects
ob_cube = bpy.data.objects.new('Cube', me_cube_001)
ob_doska = bpy.data.objects.new('doska', me_cube_004)
ob_cube_001 = bpy.data.objects.new('Cube.001', me_cube_010)
ob_doska_001 = bpy.data.objects.new('doska.001', me_cube_011)
ob_doska_002 = bpy.data.objects.new('doska.002', me_cube_012)
ob_doska_003 = bpy.data.objects.new('doska.003', me_cube_013)
ob_doska_004 = bpy.data.objects.new('doska.004', me_cube_014)
ob_cube_002 = bpy.data.objects.new('Cube.002', me_cube_015)
ob_cube_003 = bpy.data.objects.new('Cube.003', me_cube_016)
ob_doska_005 = bpy.data.objects.new('doska.005', me_cube_017)
ob_doska_006 = bpy.data.objects.new('doska.006', me_cube_018)
ob_cube_004 = bpy.data.objects.new('Cube.004', me_cube_019)
ob_cube_005 = bpy.data.objects.new('Cube.005', me_cube_020)
ob_doska_007 = bpy.data.objects.new('doska.007', me_cube_021)
ob_doska_008 = bpy.data.objects.new('doska.008', me_cube_022)
ob_doska_009 = bpy.data.objects.new('doska.009', me_cube_023)
ob_doska_010 = bpy.data.objects.new('doska.010', me_cube_024)
ob_doska_011 = bpy.data.objects.new('doska.011', me_cube_025)
ob_cube_006 = bpy.data.objects.new('Cube.006', me_cube_026)
ob_cube_007 = bpy.data.objects.new('Cube.007', me_cube_027)
ob_cube_008 = bpy.data.objects.new('Cube.008', me_cube_028)

# ---- transforms, parenting, visibility, modifiers, constraints
ob_cube.location = (1.263, -1.457, 0.2228)
ob_doska.location = (1.263, -0.1584, 0.02408)
ob_cube_001.location = (1.263, 1.14, 0.2228)
ob_doska_001.location = (-0.02767, -1.449, 0.4264)
ob_doska_001.rotation_euler = (0.0, 0.0, 1.571)
ob_doska_002.location = (1.263, -0.1584, 0.4638)
ob_doska_003.location = (-0.005597, -0.1584, 0.4638)
ob_doska_004.location = (-0.005597, -0.1584, 0.02408)
ob_cube_002.location = (-0.005883, 1.14, 0.2228)
ob_cube_003.location = (-0.005883, -1.457, 0.2228)
ob_doska_005.location = (-1.34, -0.1584, 0.4638)
ob_doska_006.location = (-1.34, -0.1584, 0.02408)
ob_cube_004.location = (-1.341, 1.14, 0.2228)
ob_cube_005.location = (-1.341, -1.457, 0.2228)
ob_doska_007.location = (-0.02767, 1.142, 0.4264)
ob_doska_007.rotation_euler = (0.0, 0.0, 1.571)
ob_doska_008.location = (-0.8856, -0.1584, 0.4638)
ob_doska_009.location = (-0.4707, -0.1584, 0.4638)
ob_doska_010.location = (0.8264, -0.1584, 0.4638)
ob_doska_011.location = (0.4114, -0.1584, 0.4638)
ob_cube_006.location = (-1.341, -0.08155, 0.2228)
ob_cube_007.location = (-0.005883, -0.08155, 0.2228)
ob_cube_008.location = (1.263, -0.08155, 0.2228)

# ---- collection membership
col_collection.objects.link(ob_cube)
col_collection.objects.link(ob_doska)
col_collection.objects.link(ob_cube_001)
col_collection.objects.link(ob_doska_001)
col_collection.objects.link(ob_doska_002)
col_collection.objects.link(ob_doska_003)
col_collection.objects.link(ob_doska_004)
col_collection.objects.link(ob_cube_002)
col_collection.objects.link(ob_cube_003)
col_collection.objects.link(ob_doska_005)
col_collection.objects.link(ob_doska_006)
col_collection.objects.link(ob_cube_004)
col_collection.objects.link(ob_cube_005)
col_collection.objects.link(ob_doska_007)
col_collection.objects.link(ob_doska_008)
col_collection.objects.link(ob_doska_009)
col_collection.objects.link(ob_doska_010)
col_collection.objects.link(ob_doska_011)
col_collection.objects.link(ob_cube_006)
col_collection.objects.link(ob_cube_007)
col_collection.objects.link(ob_cube_008)

# ---- scene / render settings (as saved in the file)
scene.frame_start = 1; scene.frame_end = 250; scene.frame_set(1)
scene.render.engine = 'BLENDER_EEVEE_NEXT'
scene.cycles.sampling_pattern = 'TABULATED_SOBOL'
bpy.context.view_layer.update()

# ---- added for rendering (the .blend has no active camera and no usable light): camera, sun
cam_auto = bpy.data.cameras.new('AutoCamera')
cam_auto.lens = 50.0
cam_auto.sensor_width = 36.0
cam_auto.clip_end = 1000.0
ob_auto_camera = bpy.data.objects.new('AutoCamera', cam_auto)
scene.collection.objects.link(ob_auto_camera)
ob_auto_camera.location = (3.9239, -4.90483, 3.40828)
ob_auto_camera.rotation_euler = (1.09748, -7.21219e-08, 0.694738)
scene.camera = ob_auto_camera
light_auto_sun = bpy.data.lights.new('AutoSun', 'SUN')
light_auto_sun.energy = 3.0
light_auto_sun.angle = 0.0523599
ob_auto_sun = bpy.data.objects.new('AutoSun', light_auto_sun)
scene.collection.objects.link(ob_auto_sun)
ob_auto_sun.rotation_euler = (0.872665, 0.174533, 0.523599)
bpy.context.view_layer.update()
